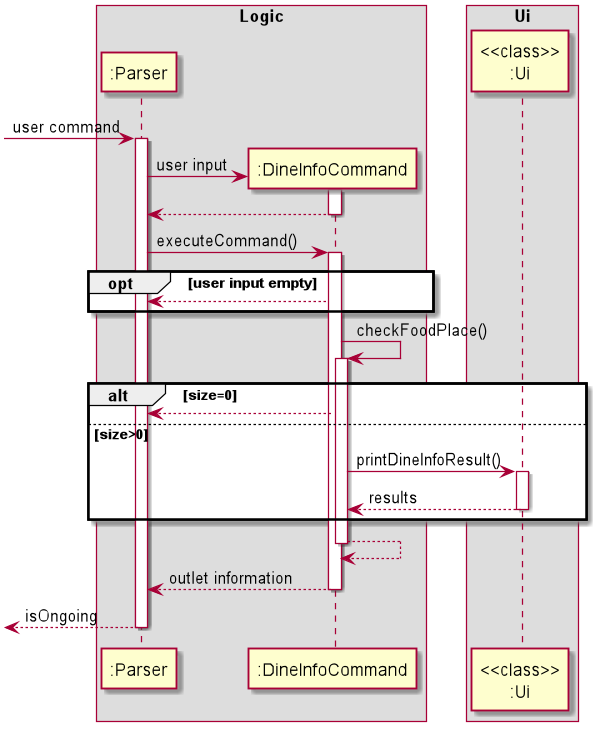

The diagram above was rendered by PlantUML. Its source (embedded in the PNG):
@startuml

box Logic
participant ":Parser"
participant ":DineInfoCommand"
end box
box Ui
participant "<<class>>\n:Ui"
end box

[-> ":Parser": user command
activate ":Parser"
create ":DineInfoCommand"
":Parser" -> ":DineInfoCommand": user input
activate ":DineInfoCommand"
":DineInfoCommand" --> ":Parser"
deactivate ":DineInfoCommand"
":Parser" -> ":DineInfoCommand": executeCommand()
activate ":DineInfoCommand"

opt user input empty
    ":DineInfoCommand" --> ":Parser"
end

":DineInfoCommand" -> ":DineInfoCommand": checkFoodPlace()
activate ":DineInfoCommand"

alt size=0
":DineInfoCommand" --> ":Parser"
else size>0
":DineInfoCommand" -> "<<class>>\n:Ui" : printDineInfoResult()
activate "<<class>>\n:Ui"
"<<class>>\n:Ui" --> ":DineInfoCommand": results
deactivate "<<class>>\n:Ui"
end

":DineInfoCommand" --> ":DineInfoCommand"
deactivate ":DineInfoCommand"
":DineInfoCommand" --> ":Parser": outlet information
deactivate ":DineInfoCommand"
[<-- ":Parser": isOngoing
deactivate ":Parser"
@enduml